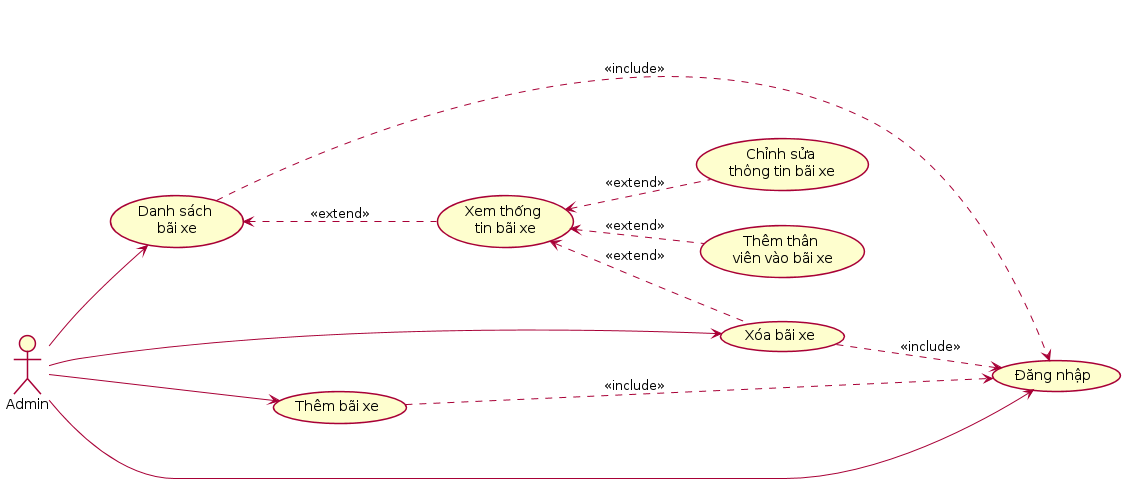

The diagram above was rendered by PlantUML. Its source (embedded in the PNG):
@startuml
left to right direction
skinparam Shadowing false

actor "Admin" as admin

usecase "Danh sách \nbãi xe" as listStation
usecase "Xem thống \ntin bãi xe" as stationInfo 
usecase "Chỉnh sửa \nthông tin bãi xe" as editStation 
usecase "Thêm thân \nviên vào bãi xe" as addStaffToStation
usecase "Xóa bãi xe" as deleteStation
usecase "Thêm bãi xe" as addStation 
usecase "Đăng nhập" as login

admin --> listStation
    stationInfo .u.> listStation : <<extend>> 
    editStation .u.> stationInfo : <<extend>>
    addStaffToStation .u.> stationInfo : <<extend>>
    deleteStation .u.> stationInfo : << extend>>
admin ---> deleteStation
admin --> addStation
admin ---> login

listStation ..> login : <<include>>
deleteStation ..> login : <<include>>
addStation ..> login : <<include>>

@enduml